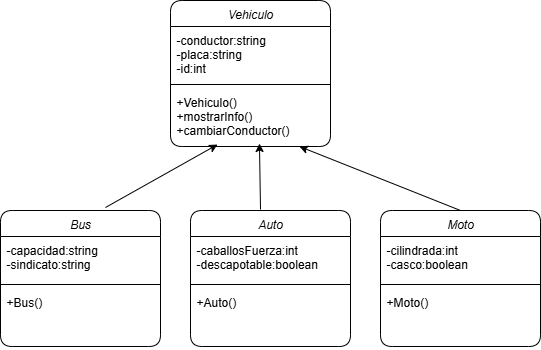

The diagram above was exported from draw.io. Its source (the exported page's mxGraphModel, read from the mxfile embedded in the PNG):
<mxGraphModel dx="597" dy="454" grid="1" gridSize="10" guides="1" tooltips="1" connect="1" arrows="1" fold="1" page="1" pageScale="1" pageWidth="827" pageHeight="1169" math="0" shadow="0">
  <root>
    <mxCell id="0" />
    <mxCell id="1" parent="0" />
    <mxCell id="MH_DiAawZnkN_sUDltEc-1" value="Vehiculo" style="swimlane;fontStyle=2;align=center;verticalAlign=top;childLayout=stackLayout;horizontal=1;startSize=26;horizontalStack=0;resizeParent=1;resizeLast=0;collapsible=1;marginBottom=0;rounded=1;shadow=0;strokeWidth=1;" vertex="1" parent="1">
      <mxGeometry x="360" width="160" height="146" as="geometry">
        <mxRectangle x="220" y="120" width="160" height="26" as="alternateBounds" />
      </mxGeometry>
    </mxCell>
    <mxCell id="MH_DiAawZnkN_sUDltEc-2" value="-conductor:string&#10;-placa:string&#10;-id:int" style="text;align=left;verticalAlign=top;spacingLeft=4;spacingRight=4;overflow=hidden;rotatable=0;points=[[0,0.5],[1,0.5]];portConstraint=eastwest;rounded=0;shadow=0;html=0;" vertex="1" parent="MH_DiAawZnkN_sUDltEc-1">
      <mxGeometry y="26" width="160" height="54" as="geometry" />
    </mxCell>
    <mxCell id="MH_DiAawZnkN_sUDltEc-3" value="" style="line;html=1;strokeWidth=1;align=left;verticalAlign=middle;spacingTop=-1;spacingLeft=3;spacingRight=3;rotatable=0;labelPosition=right;points=[];portConstraint=eastwest;" vertex="1" parent="MH_DiAawZnkN_sUDltEc-1">
      <mxGeometry y="80" width="160" height="8" as="geometry" />
    </mxCell>
    <mxCell id="MH_DiAawZnkN_sUDltEc-4" value="+Vehiculo()&#10;+mostrarInfo()&#10;+cambiarConductor()" style="text;align=left;verticalAlign=top;spacingLeft=4;spacingRight=4;overflow=hidden;rotatable=0;points=[[0,0.5],[1,0.5]];portConstraint=eastwest;" vertex="1" parent="MH_DiAawZnkN_sUDltEc-1">
      <mxGeometry y="88" width="160" height="58" as="geometry" />
    </mxCell>
    <mxCell id="MH_DiAawZnkN_sUDltEc-5" value="Bus" style="swimlane;fontStyle=2;align=center;verticalAlign=top;childLayout=stackLayout;horizontal=1;startSize=26;horizontalStack=0;resizeParent=1;resizeLast=0;collapsible=1;marginBottom=0;rounded=1;shadow=0;strokeWidth=1;" vertex="1" parent="1">
      <mxGeometry x="190" y="210" width="160" height="136" as="geometry">
        <mxRectangle x="220" y="120" width="160" height="26" as="alternateBounds" />
      </mxGeometry>
    </mxCell>
    <mxCell id="MH_DiAawZnkN_sUDltEc-6" value="-capacidad:string&#10;-sindicato:string" style="text;align=left;verticalAlign=top;spacingLeft=4;spacingRight=4;overflow=hidden;rotatable=0;points=[[0,0.5],[1,0.5]];portConstraint=eastwest;rounded=0;shadow=0;html=0;" vertex="1" parent="MH_DiAawZnkN_sUDltEc-5">
      <mxGeometry y="26" width="160" height="44" as="geometry" />
    </mxCell>
    <mxCell id="MH_DiAawZnkN_sUDltEc-7" value="" style="line;html=1;strokeWidth=1;align=left;verticalAlign=middle;spacingTop=-1;spacingLeft=3;spacingRight=3;rotatable=0;labelPosition=right;points=[];portConstraint=eastwest;" vertex="1" parent="MH_DiAawZnkN_sUDltEc-5">
      <mxGeometry y="70" width="160" height="8" as="geometry" />
    </mxCell>
    <mxCell id="MH_DiAawZnkN_sUDltEc-8" value="+Bus()" style="text;align=left;verticalAlign=top;spacingLeft=4;spacingRight=4;overflow=hidden;rotatable=0;points=[[0,0.5],[1,0.5]];portConstraint=eastwest;" vertex="1" parent="MH_DiAawZnkN_sUDltEc-5">
      <mxGeometry y="78" width="160" height="58" as="geometry" />
    </mxCell>
    <mxCell id="MH_DiAawZnkN_sUDltEc-9" value="Moto" style="swimlane;fontStyle=2;align=center;verticalAlign=top;childLayout=stackLayout;horizontal=1;startSize=26;horizontalStack=0;resizeParent=1;resizeLast=0;collapsible=1;marginBottom=0;rounded=1;shadow=0;strokeWidth=1;" vertex="1" parent="1">
      <mxGeometry x="570" y="210" width="160" height="136" as="geometry">
        <mxRectangle x="220" y="120" width="160" height="26" as="alternateBounds" />
      </mxGeometry>
    </mxCell>
    <mxCell id="MH_DiAawZnkN_sUDltEc-10" value="-cilindrada:int&#10;-casco:boolean" style="text;align=left;verticalAlign=top;spacingLeft=4;spacingRight=4;overflow=hidden;rotatable=0;points=[[0,0.5],[1,0.5]];portConstraint=eastwest;rounded=0;shadow=0;html=0;" vertex="1" parent="MH_DiAawZnkN_sUDltEc-9">
      <mxGeometry y="26" width="160" height="44" as="geometry" />
    </mxCell>
    <mxCell id="MH_DiAawZnkN_sUDltEc-11" value="" style="line;html=1;strokeWidth=1;align=left;verticalAlign=middle;spacingTop=-1;spacingLeft=3;spacingRight=3;rotatable=0;labelPosition=right;points=[];portConstraint=eastwest;" vertex="1" parent="MH_DiAawZnkN_sUDltEc-9">
      <mxGeometry y="70" width="160" height="8" as="geometry" />
    </mxCell>
    <mxCell id="MH_DiAawZnkN_sUDltEc-12" value="+Moto()" style="text;align=left;verticalAlign=top;spacingLeft=4;spacingRight=4;overflow=hidden;rotatable=0;points=[[0,0.5],[1,0.5]];portConstraint=eastwest;" vertex="1" parent="MH_DiAawZnkN_sUDltEc-9">
      <mxGeometry y="78" width="160" height="58" as="geometry" />
    </mxCell>
    <mxCell id="MH_DiAawZnkN_sUDltEc-13" value="Auto" style="swimlane;fontStyle=2;align=center;verticalAlign=top;childLayout=stackLayout;horizontal=1;startSize=26;horizontalStack=0;resizeParent=1;resizeLast=0;collapsible=1;marginBottom=0;rounded=1;shadow=0;strokeWidth=1;" vertex="1" parent="1">
      <mxGeometry x="380" y="210" width="160" height="136" as="geometry">
        <mxRectangle x="220" y="120" width="160" height="26" as="alternateBounds" />
      </mxGeometry>
    </mxCell>
    <mxCell id="MH_DiAawZnkN_sUDltEc-14" value="-caballosFuerza:int&#10;-descapotable:boolean" style="text;align=left;verticalAlign=top;spacingLeft=4;spacingRight=4;overflow=hidden;rotatable=0;points=[[0,0.5],[1,0.5]];portConstraint=eastwest;rounded=0;shadow=0;html=0;" vertex="1" parent="MH_DiAawZnkN_sUDltEc-13">
      <mxGeometry y="26" width="160" height="44" as="geometry" />
    </mxCell>
    <mxCell id="MH_DiAawZnkN_sUDltEc-15" value="" style="line;html=1;strokeWidth=1;align=left;verticalAlign=middle;spacingTop=-1;spacingLeft=3;spacingRight=3;rotatable=0;labelPosition=right;points=[];portConstraint=eastwest;" vertex="1" parent="MH_DiAawZnkN_sUDltEc-13">
      <mxGeometry y="70" width="160" height="8" as="geometry" />
    </mxCell>
    <mxCell id="MH_DiAawZnkN_sUDltEc-16" value="+Auto()" style="text;align=left;verticalAlign=top;spacingLeft=4;spacingRight=4;overflow=hidden;rotatable=0;points=[[0,0.5],[1,0.5]];portConstraint=eastwest;" vertex="1" parent="MH_DiAawZnkN_sUDltEc-13">
      <mxGeometry y="78" width="160" height="58" as="geometry" />
    </mxCell>
    <mxCell id="MH_DiAawZnkN_sUDltEc-17" value="" style="endArrow=classic;html=1;rounded=0;entryX=0.294;entryY=0.966;entryDx=0;entryDy=0;entryPerimeter=0;exitX=0.656;exitY=-0.022;exitDx=0;exitDy=0;exitPerimeter=0;" edge="1" parent="1" source="MH_DiAawZnkN_sUDltEc-5" target="MH_DiAawZnkN_sUDltEc-4">
      <mxGeometry width="50" height="50" relative="1" as="geometry">
        <mxPoint x="380" y="260" as="sourcePoint" />
        <mxPoint x="430" y="210" as="targetPoint" />
      </mxGeometry>
    </mxCell>
    <mxCell id="MH_DiAawZnkN_sUDltEc-18" value="" style="endArrow=classic;html=1;rounded=0;entryX=0.806;entryY=1;entryDx=0;entryDy=0;entryPerimeter=0;exitX=0.5;exitY=0;exitDx=0;exitDy=0;" edge="1" parent="1" source="MH_DiAawZnkN_sUDltEc-9" target="MH_DiAawZnkN_sUDltEc-4">
      <mxGeometry width="50" height="50" relative="1" as="geometry">
        <mxPoint x="380" y="260" as="sourcePoint" />
        <mxPoint x="430" y="210" as="targetPoint" />
      </mxGeometry>
    </mxCell>
    <mxCell id="MH_DiAawZnkN_sUDltEc-19" value="" style="endArrow=classic;html=1;rounded=0;entryX=0.556;entryY=0.948;entryDx=0;entryDy=0;entryPerimeter=0;" edge="1" parent="1" target="MH_DiAawZnkN_sUDltEc-4">
      <mxGeometry width="50" height="50" relative="1" as="geometry">
        <mxPoint x="450" y="209" as="sourcePoint" />
        <mxPoint x="450" y="150" as="targetPoint" />
      </mxGeometry>
    </mxCell>
  </root>
</mxGraphModel>